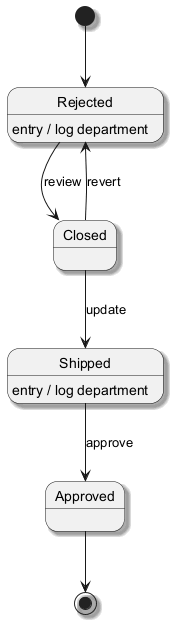

The diagram above was rendered by PlantUML. Its source (embedded in the PNG):
@startuml
skinparam backgroundColor #FFFFFF
skinparam classBackgroundColor #E8F4FA
skinparam classBorderColor #2C7DA0
skinparam shadowing true
[*] --> Rejected
Rejected --> Closed : review
Rejected : entry / log department
Closed --> Shipped : update
Shipped --> Approved : approve
Shipped : entry / log department
Closed --> Rejected : revert
Approved --> [*]
@enduml